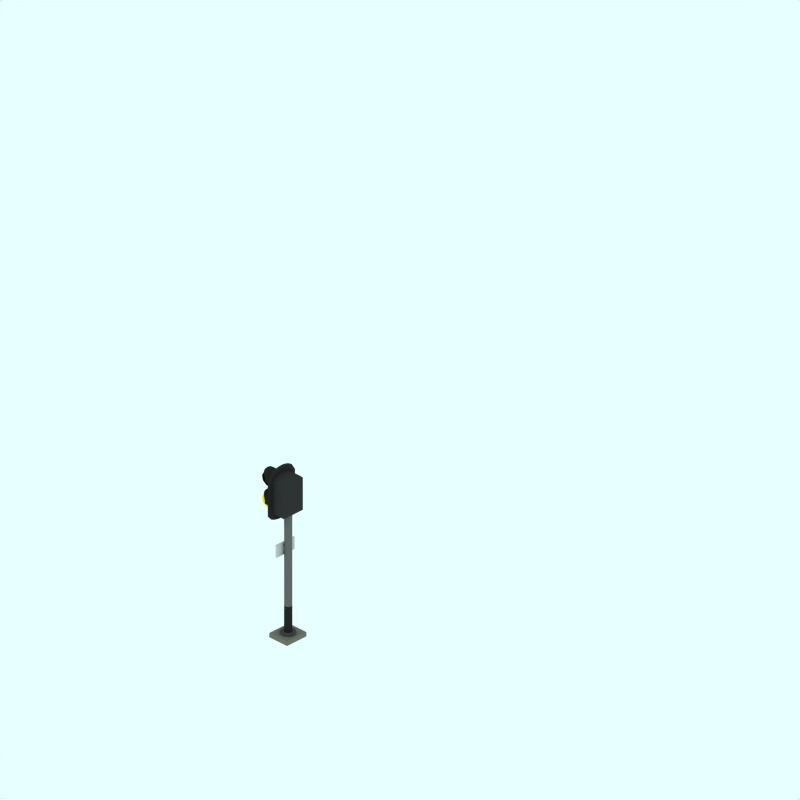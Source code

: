 # Source: two-aspect-colour-light-short-post.blend  (saved by Blender 2.65.0; exported with 4.5.12 LTS)
import bpy
from mathutils import Matrix  # noqa: F401  (used for matrix-valued properties, if any)

bpy.ops.wm.read_factory_settings(use_empty=True)
scene = bpy.context.scene
scene.name = 'Scene'

# ---- collections
col_collection_1 = bpy.data.collections.new('Collection 1'); scene.collection.children.link(col_collection_1)
col_collection_2 = bpy.data.collections.new('Collection 2'); scene.collection.children.link(col_collection_2)
col_collection_2.hide_render = True
col_collection_2.hide_viewport = True
col_collection_3 = bpy.data.collections.new('Collection 3'); scene.collection.children.link(col_collection_3)
col_collection_4 = bpy.data.collections.new('Collection 4'); scene.collection.children.link(col_collection_4)
col_collection_4.hide_render = True
col_collection_4.hide_viewport = True
col_collection_5 = bpy.data.collections.new('Collection 5'); scene.collection.children.link(col_collection_5)
col_collection_5.hide_render = True
col_collection_5.hide_viewport = True

# ---- materials (node trees are filled in below, after node groups)
mat_red = bpy.data.materials.new('Red')
mat_red.alpha_threshold = 0.0
mat_red.diffuse_color = (1.0, 0.9, 0.0, 1.0)
mat_red.roughness = 0.5
mat_red.line_color = (0.0, 0.0, 0.0, 1.0)
mat_black = bpy.data.materials.new('Black')
mat_black.alpha_threshold = 0.0
mat_black.preview_render_type = 'CUBE'
mat_black.diffuse_color = (0.15, 0.15, 0.15, 1.0)
mat_black.specular_color = (1.0, 0.9999, 0.9999)
mat_black.roughness = 0.5
mat_black.line_color = (0.0, 0.0, 0.0, 1.0)
mat_green = bpy.data.materials.new('Green')
mat_green.alpha_threshold = 0.0
mat_green.diffuse_color = (0.01, 0.05, 0.0025, 1.0)
mat_green.roughness = 0.5
mat_green.line_color = (0.0, 0.0, 0.0, 1.0)
mat_charcoal = bpy.data.materials.new('Charcoal')
mat_charcoal.alpha_threshold = 0.0
mat_charcoal.preview_render_type = 'CUBE'
mat_charcoal.diffuse_color = (0.2, 0.2, 0.2, 1.0)
mat_charcoal.specular_color = (1.0, 0.9999, 0.9999)
mat_charcoal.roughness = 0.5
mat_charcoal.line_color = (0.0, 0.0, 0.0, 1.0)
mat_metal = bpy.data.materials.new('Metal')
mat_metal.alpha_threshold = 0.0
mat_metal.preview_render_type = 'CUBE'
mat_metal.diffuse_color = (0.3, 0.3, 0.3, 1.0)
mat_metal.specular_color = (1.0, 0.9999, 0.9999)
mat_metal.roughness = 0.5
mat_metal.line_color = (0.0, 0.0, 0.0, 1.0)
mat_white = bpy.data.materials.new('White')
mat_white.alpha_threshold = 0.0
mat_white.roughness = 0.5
mat_white.line_color = (0.0, 0.0, 0.0, 1.0)
mat_concrete = bpy.data.materials.new('Concrete')
mat_concrete.alpha_threshold = 0.0
mat_concrete.diffuse_color = (0.45, 0.4499, 0.397, 1.0)
mat_concrete.roughness = 0.5
mat_concrete.line_color = (0.0, 0.0, 0.0, 1.0)
mat_material_004 = bpy.data.materials.new('Material.004')
mat_material_004.alpha_threshold = 0.0
mat_material_004.diffuse_color = (0.4, 0.4, 0.4, 1.0)
mat_material_004.roughness = 0.5
mat_material_004.line_color = (0.0, 0.0, 0.0, 1.0)
mat_black_001 = bpy.data.materials.new('Black.001')
mat_black_001.alpha_threshold = 0.0
mat_black_001.diffuse_color = (0.12, 0.12, 0.12, 1.0)
mat_black_001.specular_color = (0.5, 0.4999, 0.4999)
mat_black_001.roughness = 0.5
mat_black_001.line_color = (0.0, 0.0, 0.0, 1.0)
mat_charcoal_001 = bpy.data.materials.new('Charcoal.001')
mat_charcoal_001.alpha_threshold = 0.0
mat_charcoal_001.diffuse_color = (0.16, 0.16, 0.16, 1.0)
mat_charcoal_001.specular_color = (0.5, 0.4999, 0.4999)
mat_charcoal_001.roughness = 0.5
mat_charcoal_001.line_color = (0.0, 0.0, 0.0, 1.0)
mat_white_light = bpy.data.materials.new('White light')
mat_white_light.alpha_threshold = 0.0
mat_white_light.diffuse_color = (1.0, 1.0, 1.0, 1.0)
mat_white_light.roughness = 0.5
mat_white_light.line_color = (0.0, 0.0, 0.0, 1.0)

# ---- material node trees

# ---- world
world_world = bpy.data.worlds.new('World'); scene.world = world_world
world_world.color = (0.9059, 1.0, 1.0)
world_world.use_sun_shadow = False
world_world.sun_shadow_jitter_overblur = 0.0
world_world.cycles.sampling_method = 'MANUAL'
world_world.cycles.sample_map_resolution = 256

# ---- cameras
cam_camera_001 = bpy.data.cameras.new('Camera.001')
cam_camera_001.type = 'ORTHO'
cam_camera_001.passepartout_alpha = 0.2
cam_camera_001.clip_end = 100.0
cam_camera_001.lens = 35.0
cam_camera_001.sensor_width = 32.0
cam_camera_001.sensor_height = 18.0
cam_camera_001.ortho_scale = 12.0
cam_camera_001.display_size = 5.91
cam_camera_001.show_passepartout = False
cam_camera_001.show_safe_areas = True
cam_camera_001.dof.focus_distance = 0.0
cam_camera_001.dof.aperture_fstop = 128.0

# ---- lights
light_lamp = bpy.data.lights.new('Lamp', 'SPOT')
light_lamp.transmission_factor = 0.0
light_lamp.energy = 8.0
light_lamp.shadow_buffer_clip_start = 0.5
light_lamp.shadow_soft_size = 1.0
light_lamp.shadow_maximum_resolution = 0.006
light_lamp.use_absolute_resolution = True
light_lamp.cycles.use_multiple_importance_sampling = False

# ---- meshes
me_icosphere_004 = bpy.data.meshes.new('Icosphere.004')
me_icosphere_004.from_pydata([(0.0, 0.0, -1.0), (0.7236, -0.5257, -0.4472), (-0.2764, -0.8506, -0.4472), (-0.8944, 0.0, -0.4472), (-0.2764, 0.8506, -0.4472), (0.7236, 0.5257, -0.4472), (0.2764, -0.8506, 0.4472), (-0.7236, -0.5257, 0.4472), (-0.7236, 0.5257, 0.4472), (0.2764, 0.8506, 0.4472), (0.8944, 0.0, 0.4472), (0.0, 0.0, 1.0), (0.4253, -0.309, -0.8507), (0.2629, -0.809, -0.5257), (-0.1625, -0.5, -0.8507), (0.4253, 0.309, -0.8507), (0.8506, 0.0, -0.5257), (-0.6882, -0.5, -0.5257), (-0.5257, 0.0, -0.8507), (-0.6882, 0.5, -0.5257), (-0.1625, 0.5, -0.8507), (0.2629, 0.809, -0.5257), (0.9511, 0.309, 0.0), (0.9511, -0.309, 0.0), (0.5878, -0.809, 0.0), (0.0, -1.0, 0.0), (-0.5878, -0.809, 0.0), (-0.9511, -0.309, 0.0), (-0.9511, 0.309, 0.0), (-0.5878, 0.809, 0.0), (0.0, 1.0, 0.0), (0.5878, 0.809, 0.0), (0.6882, -0.5, 0.5257), (-0.2629, -0.809, 0.5257), (-0.8506, 0.0, 0.5257), (-0.2629, 0.809, 0.5257), (0.6882, 0.5, 0.5257), (0.5257, 0.0, 0.8507), (0.1625, -0.5, 0.8507), (-0.4253, -0.309, 0.8507), (-0.4253, 0.309, 0.8507), (0.1625, 0.5, 0.8507)], [], [(0, 12, 14), (1, 12, 16), (0, 14, 18), (0, 18, 20), (0, 20, 15), (1, 16, 23), (2, 13, 25), (3, 17, 27), (4, 19, 29), (5, 21, 31), (1, 23, 24), (2, 25, 26), (3, 27, 28), (4, 29, 30), (5, 31, 22), (6, 32, 38), (7, 33, 39), (8, 34, 40), (9, 35, 41), (10, 36, 37), (14, 13, 2), (14, 12, 13), (12, 1, 13), (16, 15, 5), (16, 12, 15), (12, 0, 15), (18, 17, 3), (18, 14, 17), (14, 2, 17), (20, 19, 4), (20, 18, 19), (18, 3, 19), (15, 21, 5), (15, 20, 21), (20, 4, 21), (23, 22, 10), (23, 16, 22), (16, 5, 22), (25, 24, 6), (25, 13, 24), (13, 1, 24), (27, 26, 7), (27, 17, 26), (17, 2, 26), (29, 28, 8), (29, 19, 28), (19, 3, 28), (31, 30, 9), (31, 21, 30), (21, 4, 30), (24, 32, 6), (24, 23, 32), (23, 10, 32), (26, 33, 7), (26, 25, 33), (25, 6, 33), (28, 34, 8), (28, 27, 34), (27, 7, 34), (30, 35, 9), (30, 29, 35), (29, 8, 35), (22, 36, 10), (22, 31, 36), (31, 9, 36), (38, 37, 11), (38, 32, 37), (32, 10, 37), (39, 38, 11), (39, 33, 38), (33, 6, 38), (40, 39, 11), (40, 34, 39), (34, 7, 39), (41, 40, 11), (41, 35, 40), (35, 8, 40), (37, 41, 11), (37, 36, 41), (36, 9, 41)])
me_icosphere_004.materials.append(mat_red)
me_icosphere_004.use_remesh_preserve_volume = False
me_icosphere_004.use_remesh_preserve_attributes = False
me_icosphere_004.use_mirror_vertex_groups = False
me_icosphere_004.update()
me_cylinder_001 = bpy.data.meshes.new('Cylinder.001')
me_cylinder_001.from_pydata([(-0.1951, -0.9808, -1.0), (-0.1951, -0.9808, 0.389), (-0.3827, -0.9239, -1.0), (-0.3827, -0.9239, 0.4503), (-0.5556, -0.8315, -1.0), (-0.5556, -0.8315, 0.5955), (-0.7071, -0.7071, -1.0), (-0.7071, -0.7071, 0.7677), (-0.8315, -0.5556, -1.0), (-0.8315, -0.5556, 0.9149), (-0.9239, -0.3827, -1.0), (-0.9239, -0.3827, 0.9942), (-0.9808, -0.1951, -1.0), (-0.9808, -0.1951, 1.0), (-1.0, 9.656e-07, -1.0), (-1.0, 9.656e-07, 1.0), (-0.9808, 0.1951, -1.0), (-0.9808, 0.1951, 1.0), (-0.9239, 0.3827, -1.0), (-0.9239, 0.3827, 0.9942), (-0.8315, 0.5556, -1.0), (-0.8315, 0.5556, 0.9149), (-0.7071, 0.7071, -1.0), (-0.7071, 0.7071, 0.7677), (-0.5556, 0.8315, -1.0), (-0.5556, 0.8315, 0.5955), (-0.3827, 0.9239, -1.0), (-0.3827, 0.9239, 0.4503), (-0.1951, 0.9808, -1.0), (-0.1951, 0.9808, 0.389)], [], [(0, 1, 3, 2), (2, 3, 5, 4), (4, 5, 7, 6), (6, 7, 9, 8), (8, 9, 11, 10), (10, 11, 13, 12), (12, 13, 15, 14), (14, 15, 17, 16), (16, 17, 19, 18), (18, 19, 21, 20), (20, 21, 23, 22), (22, 23, 25, 24), (24, 25, 27, 26), (26, 27, 29, 28)])
me_cylinder_001.materials.append(mat_black)
me_cylinder_001.use_remesh_preserve_volume = False
me_cylinder_001.use_remesh_preserve_attributes = False
me_cylinder_001.use_mirror_vertex_groups = False
me_cylinder_001.update()
me_icosphere_001 = bpy.data.meshes.new('Icosphere.001')
me_icosphere_001.from_pydata([(0.0, 0.0, -1.0), (0.7236, -0.5257, -0.4472), (-0.2764, -0.8506, -0.4472), (-0.8944, 0.0, -0.4472), (-0.2764, 0.8506, -0.4472), (0.7236, 0.5257, -0.4472), (0.2764, -0.8506, 0.4472), (-0.7236, -0.5257, 0.4472), (-0.7236, 0.5257, 0.4472), (0.2764, 0.8506, 0.4472), (0.8944, 0.0, 0.4472), (0.0, 0.0, 1.0), (0.4253, -0.309, -0.8507), (0.2629, -0.809, -0.5257), (-0.1625, -0.5, -0.8507), (0.4253, 0.309, -0.8507), (0.8506, 0.0, -0.5257), (-0.6882, -0.5, -0.5257), (-0.5257, 0.0, -0.8507), (-0.6882, 0.5, -0.5257), (-0.1625, 0.5, -0.8507), (0.2629, 0.809, -0.5257), (0.9511, 0.309, 0.0), (0.9511, -0.309, 0.0), (0.5878, -0.809, 0.0), (0.0, -1.0, 0.0), (-0.5878, -0.809, 0.0), (-0.9511, -0.309, 0.0), (-0.9511, 0.309, 0.0), (-0.5878, 0.809, 0.0), (0.0, 1.0, 0.0), (0.5878, 0.809, 0.0), (0.6882, -0.5, 0.5257), (-0.2629, -0.809, 0.5257), (-0.8506, 0.0, 0.5257), (-0.2629, 0.809, 0.5257), (0.6882, 0.5, 0.5257), (0.5257, 0.0, 0.8507), (0.1625, -0.5, 0.8507), (-0.4253, -0.309, 0.8507), (-0.4253, 0.309, 0.8507), (0.1625, 0.5, 0.8507)], [], [(0, 12, 14), (1, 12, 16), (0, 14, 18), (0, 18, 20), (0, 20, 15), (1, 16, 23), (2, 13, 25), (3, 17, 27), (4, 19, 29), (5, 21, 31), (1, 23, 24), (2, 25, 26), (3, 27, 28), (4, 29, 30), (5, 31, 22), (6, 32, 38), (7, 33, 39), (8, 34, 40), (9, 35, 41), (10, 36, 37), (14, 13, 2), (14, 12, 13), (12, 1, 13), (16, 15, 5), (16, 12, 15), (12, 0, 15), (18, 17, 3), (18, 14, 17), (14, 2, 17), (20, 19, 4), (20, 18, 19), (18, 3, 19), (15, 21, 5), (15, 20, 21), (20, 4, 21), (23, 22, 10), (23, 16, 22), (16, 5, 22), (25, 24, 6), (25, 13, 24), (13, 1, 24), (27, 26, 7), (27, 17, 26), (17, 2, 26), (29, 28, 8), (29, 19, 28), (19, 3, 28), (31, 30, 9), (31, 21, 30), (21, 4, 30), (24, 32, 6), (24, 23, 32), (23, 10, 32), (26, 33, 7), (26, 25, 33), (25, 6, 33), (28, 34, 8), (28, 27, 34), (27, 7, 34), (30, 35, 9), (30, 29, 35), (29, 8, 35), (22, 36, 10), (22, 31, 36), (31, 9, 36), (38, 37, 11), (38, 32, 37), (32, 10, 37), (39, 38, 11), (39, 33, 38), (33, 6, 38), (40, 39, 11), (40, 34, 39), (34, 7, 39), (41, 40, 11), (41, 35, 40), (35, 8, 40), (37, 41, 11), (37, 36, 41), (36, 9, 41)])
me_icosphere_001.materials.append(mat_green)
me_icosphere_001.use_remesh_preserve_volume = False
me_icosphere_001.use_remesh_preserve_attributes = False
me_icosphere_001.use_mirror_vertex_groups = False
me_icosphere_001.update()
me_cylinder_005 = bpy.data.meshes.new('Cylinder.005')
me_cylinder_005.from_pydata([(-0.1951, -0.9808, -1.0), (-0.1951, -0.9808, 0.389), (-0.3827, -0.9239, -1.0), (-0.3827, -0.9239, 0.4503), (-0.5556, -0.8315, -1.0), (-0.5556, -0.8315, 0.5955), (-0.7071, -0.7071, -1.0), (-0.7071, -0.7071, 0.7677), (-0.8315, -0.5556, -1.0), (-0.8315, -0.5556, 0.9149), (-0.9239, -0.3827, -1.0), (-0.9239, -0.3827, 0.9942), (-0.9808, -0.1951, -1.0), (-0.9808, -0.1951, 1.0), (-1.0, 9.656e-07, -1.0), (-1.0, 9.656e-07, 1.0), (-0.9808, 0.1951, -1.0), (-0.9808, 0.1951, 1.0), (-0.9239, 0.3827, -1.0), (-0.9239, 0.3827, 0.9942), (-0.8315, 0.5556, -1.0), (-0.8315, 0.5556, 0.9149), (-0.7071, 0.7071, -1.0), (-0.7071, 0.7071, 0.7677), (-0.5556, 0.8315, -1.0), (-0.5556, 0.8315, 0.5955), (-0.3827, 0.9239, -1.0), (-0.3827, 0.9239, 0.4503), (-0.1951, 0.9808, -1.0), (-0.1951, 0.9808, 0.389)], [], [(0, 1, 3, 2), (2, 3, 5, 4), (4, 5, 7, 6), (6, 7, 9, 8), (8, 9, 11, 10), (10, 11, 13, 12), (12, 13, 15, 14), (14, 15, 17, 16), (16, 17, 19, 18), (18, 19, 21, 20), (20, 21, 23, 22), (22, 23, 25, 24), (24, 25, 27, 26), (26, 27, 29, 28)])
me_cylinder_005.materials.append(mat_black)
me_cylinder_005.use_remesh_preserve_volume = False
me_cylinder_005.use_remesh_preserve_attributes = False
me_cylinder_005.use_mirror_vertex_groups = False
me_cylinder_005.update()
me_plane_002 = bpy.data.meshes.new('Plane.002')
me_plane_002.from_pydata([(-0.08038, -0.5139, 8.157e-08), (-0.7427, -0.5139, 4.268e-08), (-0.08038, 0.05931, 8.157e-08), (-0.7427, 0.05931, 4.268e-08), (0.06732, -0.2273, 7.042e-08), (-0.9472, -0.2273, 5.812e-08), (0.0447, -0.08399, 7.212e-08), (-0.9159, -0.3706, 5.576e-08), (0.0447, -0.3706, 7.212e-08), (-0.9159, -0.08399, 5.576e-08), (0.01037, -0.01234, 7.472e-08), (-0.8683, -0.4422, 5.217e-08), (0.01037, -0.4422, 7.472e-08), (-0.8683, -0.01234, 5.217e-08), (0.06195, -0.1556, 7.082e-08), (-0.9398, -0.2989, 5.756e-08), (0.06195, -0.2989, 7.082e-08), (-0.9398, -0.1556, 5.756e-08)], [], [(13, 10, 2, 3), (15, 16, 4, 5), (17, 14, 6, 9), (11, 12, 8, 7), (9, 6, 10, 13), (7, 8, 16, 15), (5, 4, 14, 17), (1, 0, 12, 11)])
me_plane_002.materials.append(mat_charcoal)
me_plane_002.use_remesh_preserve_volume = False
me_plane_002.use_remesh_preserve_attributes = False
me_plane_002.use_mirror_vertex_groups = False
me_plane_002.update()
me_cube_028 = bpy.data.meshes.new('Cube.028')
me_cube_028.from_pydata([(-0.537, -1.021, -2.283), (-0.537, 0.9206, -2.283), (0.8128, 0.9206, -2.283), (0.8128, -1.021, -2.283), (-0.537, -1.021, 5.463), (-0.537, 0.9206, 5.463), (0.8128, 0.9206, 5.463), (0.8128, -1.021, 5.463), (-0.537, -0.05038, 6.63), (-0.537, -0.05038, -2.283), (0.8128, -0.05038, 6.63), (0.8128, -0.05038, -2.283), (-0.537, 0.4351, 6.433), (-0.537, -0.5358, -2.283), (0.8128, -0.5358, 6.433), (0.8128, 0.4351, -2.283), (-0.537, -0.5358, 6.433), (-0.537, 0.4351, -2.283), (0.8128, 0.4351, 6.433), (0.8128, -0.5358, -2.283), (-0.537, 0.6778, 6.108), (-0.537, -0.7786, -2.283), (0.8128, -0.7786, 6.108), (0.8128, 0.6778, -2.283), (-0.537, -0.7786, 6.108), (-0.537, 0.6778, -2.283), (0.8128, 0.6778, 6.108), (0.8128, -0.7786, -2.283), (-0.537, 0.1924, 6.584), (-0.537, -0.2931, -2.283), (0.8128, -0.2931, 6.584), (0.8128, 0.1924, -2.283), (-0.537, -0.2931, 6.584), (-0.537, 0.1924, -2.283), (0.8128, 0.1924, 6.584), (0.8128, -0.2931, -2.283)], [], [(20, 5, 1, 25), (5, 6, 2, 1), (22, 7, 3, 27), (7, 4, 0, 3), (25, 1, 2, 23), (26, 6, 5, 20), (32, 8, 9, 29), (34, 10, 11, 31), (29, 9, 11, 35), (30, 10, 8, 32), (28, 12, 17, 33), (30, 14, 19, 35), (33, 17, 15, 31), (34, 18, 12, 28), (24, 16, 13, 21), (26, 18, 15, 23), (21, 13, 19, 27), (22, 14, 16, 24), (12, 20, 25, 17), (14, 22, 27, 19), (17, 25, 23, 15), (18, 26, 20, 12), (16, 32, 29, 13), (18, 34, 31, 15), (13, 29, 35, 19), (14, 30, 32, 16), (8, 28, 33, 9), (10, 30, 35, 11), (9, 33, 31, 11), (10, 34, 28, 8), (4, 24, 21, 0), (6, 26, 23, 2), (0, 21, 27, 3), (7, 22, 24, 4)])
me_cube_028.materials.append(mat_charcoal)
me_cube_028.use_remesh_preserve_volume = False
me_cube_028.use_remesh_preserve_attributes = False
me_cube_028.use_mirror_vertex_groups = False
me_cube_028.update()
me_cube_027 = bpy.data.meshes.new('Cube.027')
me_cube_027.from_pydata([(0.7357, -0.9115, -1.0), (0.7357, 0.9302, -1.0), (0.8689, 0.9302, -1.0), (0.8689, -0.9115, -1.0), (0.7357, -0.9115, 1.904), (0.7357, 0.9302, 1.904), (0.8689, 0.9302, 1.904), (0.8689, -0.9115, 1.904)], [], [(4, 5, 1, 0), (5, 6, 2, 1), (6, 7, 3, 2), (7, 4, 0, 3), (0, 1, 2, 3), (7, 6, 5, 4)])
me_cube_027.materials.append(mat_white)
me_cube_027.use_remesh_preserve_volume = False
me_cube_027.use_remesh_preserve_attributes = False
me_cube_027.use_mirror_vertex_groups = False
me_cube_027.update()
me_cube_002 = bpy.data.meshes.new('Cube.002')
me_cube_002.from_pydata([(-1.0, -1.0, -1.0), (-1.0, 1.0, -1.0), (1.0, 1.0, -1.0), (1.0, -1.0, -1.0), (-1.0, -1.0, 1.0), (-1.0, 1.0, 1.0), (1.0, 1.0, 1.0), (1.0, -1.0, 1.0)], [], [(4, 5, 1, 0), (5, 6, 2, 1), (6, 7, 3, 2), (7, 4, 0, 3), (0, 1, 2, 3), (7, 6, 5, 4)])
me_cube_002.materials.append(mat_concrete)
me_cube_002.use_remesh_preserve_volume = False
me_cube_002.use_remesh_preserve_attributes = False
me_cube_002.use_mirror_vertex_groups = False
me_cube_002.update()
me_cylinder_004 = bpy.data.meshes.new('Cylinder.004')
me_cylinder_004.from_pydata([(0.0, 1.0, -1.0), (0.0, 1.0, 1.0), (0.1951, 0.9808, -1.0), (0.1951, 0.9808, 1.0), (0.3827, 0.9239, -1.0), (0.3827, 0.9239, 1.0), (0.5556, 0.8315, -1.0), (0.5556, 0.8315, 1.0), (0.7071, 0.7071, -1.0), (0.7071, 0.7071, 1.0), (0.8315, 0.5556, -1.0), (0.8315, 0.5556, 1.0), (0.9239, 0.3827, -1.0), (0.9239, 0.3827, 1.0), (0.9808, 0.1951, -1.0), (0.9808, 0.1951, 1.0), (1.0, 7.55e-08, -1.0), (1.0, 7.55e-08, 1.0), (0.9808, -0.1951, -1.0), (0.9808, -0.1951, 1.0), (0.9239, -0.3827, -1.0), (0.9239, -0.3827, 1.0), (0.8315, -0.5556, -1.0), (0.8315, -0.5556, 1.0), (0.7071, -0.7071, -1.0), (0.7071, -0.7071, 1.0), (0.5556, -0.8315, -1.0), (0.5556, -0.8315, 1.0), (0.3827, -0.9239, -1.0), (0.3827, -0.9239, 1.0), (0.1951, -0.9808, -1.0), (0.1951, -0.9808, 1.0), (-3.258e-07, -1.0, -1.0), (-3.258e-07, -1.0, 1.0), (-0.1951, -0.9808, -1.0), (-0.1951, -0.9808, 1.0), (-0.3827, -0.9239, -1.0), (-0.3827, -0.9239, 1.0), (-0.5556, -0.8315, -1.0), (-0.5556, -0.8315, 1.0), (-0.7071, -0.7071, -1.0), (-0.7071, -0.7071, 1.0), (-0.8315, -0.5556, -1.0), (-0.8315, -0.5556, 1.0), (-0.9239, -0.3827, -1.0), (-0.9239, -0.3827, 1.0), (-0.9808, -0.1951, -1.0), (-0.9808, -0.1951, 1.0), (-1.0, 9.656e-07, -1.0), (-1.0, 9.656e-07, 1.0), (-0.9808, 0.1951, -1.0), (-0.9808, 0.1951, 1.0), (-0.9239, 0.3827, -1.0), (-0.9239, 0.3827, 1.0), (-0.8315, 0.5556, -1.0), (-0.8315, 0.5556, 1.0), (-0.7071, 0.7071, -1.0), (-0.7071, 0.7071, 1.0), (-0.5556, 0.8315, -1.0), (-0.5556, 0.8315, 1.0), (-0.3827, 0.9239, -1.0), (-0.3827, 0.9239, 1.0), (-0.1951, 0.9808, -1.0), (-0.1951, 0.9808, 1.0)], [], [(0, 1, 3, 2), (2, 3, 5, 4), (4, 5, 7, 6), (6, 7, 9, 8), (8, 9, 11, 10), (10, 11, 13, 12), (12, 13, 15, 14), (14, 15, 17, 16), (16, 17, 19, 18), (18, 19, 21, 20), (20, 21, 23, 22), (22, 23, 25, 24), (24, 25, 27, 26), (26, 27, 29, 28), (28, 29, 31, 30), (30, 31, 33, 32), (32, 33, 35, 34), (34, 35, 37, 36), (36, 37, 39, 38), (38, 39, 41, 40), (40, 41, 43, 42), (42, 43, 45, 44), (44, 45, 47, 46), (46, 47, 49, 48), (48, 49, 51, 50), (50, 51, 53, 52), (52, 53, 55, 54), (54, 55, 57, 56), (56, 57, 59, 58), (58, 59, 61, 60), (3, 1, 63, 61, 59, 57, 55, 53, 51, 49, 47, 45, 43, 41, 39, 37, 35, 33, 31, 29, 27, 25, 23, 21, 19, 17, 15, 13, 11, 9, 7, 5), (62, 63, 1, 0), (60, 61, 63, 62), (0, 2, 4, 6, 8, 10, 12, 14, 16, 18, 20, 22, 24, 26, 28, 30, 32, 34, 36, 38, 40, 42, 44, 46, 48, 50, 52, 54, 56, 58, 60, 62)])
me_cylinder_004.materials.append(mat_metal)
me_cylinder_004.use_remesh_preserve_volume = False
me_cylinder_004.use_remesh_preserve_attributes = False
me_cylinder_004.use_mirror_vertex_groups = False
me_cylinder_004.update()
me_cylinder_003 = bpy.data.meshes.new('Cylinder.003')
me_cylinder_003.from_pydata([(0.0, 1.0, -1.0), (0.0, 1.0, 1.0), (0.1951, 0.9808, -1.0), (0.1951, 0.9808, 1.0), (0.3827, 0.9239, -1.0), (0.3827, 0.9239, 1.0), (0.5556, 0.8315, -1.0), (0.5556, 0.8315, 1.0), (0.7071, 0.7071, -1.0), (0.7071, 0.7071, 1.0), (0.8315, 0.5556, -1.0), (0.8315, 0.5556, 1.0), (0.9239, 0.3827, -1.0), (0.9239, 0.3827, 1.0), (0.9808, 0.1951, -1.0), (0.9808, 0.1951, 1.0), (1.0, 7.55e-08, -1.0), (1.0, 7.55e-08, 1.0), (0.9808, -0.1951, -1.0), (0.9808, -0.1951, 1.0), (0.9239, -0.3827, -1.0), (0.9239, -0.3827, 1.0), (0.8315, -0.5556, -1.0), (0.8315, -0.5556, 1.0), (0.7071, -0.7071, -1.0), (0.7071, -0.7071, 1.0), (0.5556, -0.8315, -1.0), (0.5556, -0.8315, 1.0), (0.3827, -0.9239, -1.0), (0.3827, -0.9239, 1.0), (0.1951, -0.9808, -1.0), (0.1951, -0.9808, 1.0), (-3.258e-07, -1.0, -1.0), (-3.258e-07, -1.0, 1.0), (-0.1951, -0.9808, -1.0), (-0.1951, -0.9808, 1.0), (-0.3827, -0.9239, -1.0), (-0.3827, -0.9239, 1.0), (-0.5556, -0.8315, -1.0), (-0.5556, -0.8315, 1.0), (-0.7071, -0.7071, -1.0), (-0.7071, -0.7071, 1.0), (-0.8315, -0.5556, -1.0), (-0.8315, -0.5556, 1.0), (-0.9239, -0.3827, -1.0), (-0.9239, -0.3827, 1.0), (-0.9808, -0.1951, -1.0), (-0.9808, -0.1951, 1.0), (-1.0, 9.656e-07, -1.0), (-1.0, 9.656e-07, 1.0), (-0.9808, 0.1951, -1.0), (-0.9808, 0.1951, 1.0), (-0.9239, 0.3827, -1.0), (-0.9239, 0.3827, 1.0), (-0.8315, 0.5556, -1.0), (-0.8315, 0.5556, 1.0), (-0.7071, 0.7071, -1.0), (-0.7071, 0.7071, 1.0), (-0.5556, 0.8315, -1.0), (-0.5556, 0.8315, 1.0), (-0.3827, 0.9239, -1.0), (-0.3827, 0.9239, 1.0), (-0.1951, 0.9808, -1.0), (-0.1951, 0.9808, 1.0)], [], [(0, 1, 3, 2), (2, 3, 5, 4), (4, 5, 7, 6), (6, 7, 9, 8), (8, 9, 11, 10), (10, 11, 13, 12), (12, 13, 15, 14), (14, 15, 17, 16), (16, 17, 19, 18), (18, 19, 21, 20), (20, 21, 23, 22), (22, 23, 25, 24), (24, 25, 27, 26), (26, 27, 29, 28), (28, 29, 31, 30), (30, 31, 33, 32), (32, 33, 35, 34), (34, 35, 37, 36), (36, 37, 39, 38), (38, 39, 41, 40), (40, 41, 43, 42), (42, 43, 45, 44), (44, 45, 47, 46), (46, 47, 49, 48), (48, 49, 51, 50), (50, 51, 53, 52), (52, 53, 55, 54), (54, 55, 57, 56), (56, 57, 59, 58), (58, 59, 61, 60), (3, 1, 63, 61, 59, 57, 55, 53, 51, 49, 47, 45, 43, 41, 39, 37, 35, 33, 31, 29, 27, 25, 23, 21, 19, 17, 15, 13, 11, 9, 7, 5), (62, 63, 1, 0), (60, 61, 63, 62), (0, 2, 4, 6, 8, 10, 12, 14, 16, 18, 20, 22, 24, 26, 28, 30, 32, 34, 36, 38, 40, 42, 44, 46, 48, 50, 52, 54, 56, 58, 60, 62)])
me_cylinder_003.materials.append(mat_material_004)
me_cylinder_003.use_remesh_preserve_volume = False
me_cylinder_003.use_remesh_preserve_attributes = False
me_cylinder_003.use_mirror_vertex_groups = False
me_cylinder_003.update()
me_cylinder_002 = bpy.data.meshes.new('Cylinder.002')
me_cylinder_002.from_pydata([(0.0, 1.0, -1.0), (0.0, 1.0, 1.0), (0.1951, 0.9808, -1.0), (0.1951, 0.9808, 1.0), (0.3827, 0.9239, -1.0), (0.3827, 0.9239, 1.0), (0.5556, 0.8315, -1.0), (0.5556, 0.8315, 1.0), (0.7071, 0.7071, -1.0), (0.7071, 0.7071, 1.0), (0.8315, 0.5556, -1.0), (0.8315, 0.5556, 1.0), (0.9239, 0.3827, -1.0), (0.9239, 0.3827, 1.0), (0.9808, 0.1951, -1.0), (0.9808, 0.1951, 1.0), (1.0, 7.55e-08, -1.0), (1.0, 7.55e-08, 1.0), (0.9808, -0.1951, -1.0), (0.9808, -0.1951, 1.0), (0.9239, -0.3827, -1.0), (0.9239, -0.3827, 1.0), (0.8315, -0.5556, -1.0), (0.8315, -0.5556, 1.0), (0.7071, -0.7071, -1.0), (0.7071, -0.7071, 1.0), (0.5556, -0.8315, -1.0), (0.5556, -0.8315, 1.0), (0.3827, -0.9239, -1.0), (0.3827, -0.9239, 1.0), (0.1951, -0.9808, -1.0), (0.1951, -0.9808, 1.0), (-3.258e-07, -1.0, -1.0), (-3.258e-07, -1.0, 1.0), (-0.1951, -0.9808, -1.0), (-0.1951, -0.9808, 1.0), (-0.3827, -0.9239, -1.0), (-0.3827, -0.9239, 1.0), (-0.5556, -0.8315, -1.0), (-0.5556, -0.8315, 1.0), (-0.7071, -0.7071, -1.0), (-0.7071, -0.7071, 1.0), (-0.8315, -0.5556, -1.0), (-0.8315, -0.5556, 1.0), (-0.9239, -0.3827, -1.0), (-0.9239, -0.3827, 1.0), (-0.9808, -0.1951, -1.0), (-0.9808, -0.1951, 1.0), (-1.0, 9.656e-07, -1.0), (-1.0, 9.656e-07, 1.0), (-0.9808, 0.1951, -1.0), (-0.9808, 0.1951, 1.0), (-0.9239, 0.3827, -1.0), (-0.9239, 0.3827, 1.0), (-0.8315, 0.5556, -1.0), (-0.8315, 0.5556, 1.0), (-0.7071, 0.7071, -1.0), (-0.7071, 0.7071, 1.0), (-0.5556, 0.8315, -1.0), (-0.5556, 0.8315, 1.0), (-0.3827, 0.9239, -1.0), (-0.3827, 0.9239, 1.0), (-0.1951, 0.9808, -1.0), (-0.1951, 0.9808, 1.0)], [], [(0, 1, 3, 2), (2, 3, 5, 4), (4, 5, 7, 6), (6, 7, 9, 8), (8, 9, 11, 10), (10, 11, 13, 12), (12, 13, 15, 14), (14, 15, 17, 16), (16, 17, 19, 18), (18, 19, 21, 20), (20, 21, 23, 22), (22, 23, 25, 24), (24, 25, 27, 26), (26, 27, 29, 28), (28, 29, 31, 30), (30, 31, 33, 32), (32, 33, 35, 34), (34, 35, 37, 36), (36, 37, 39, 38), (38, 39, 41, 40), (40, 41, 43, 42), (42, 43, 45, 44), (44, 45, 47, 46), (46, 47, 49, 48), (48, 49, 51, 50), (50, 51, 53, 52), (52, 53, 55, 54), (54, 55, 57, 56), (56, 57, 59, 58), (58, 59, 61, 60), (3, 1, 63, 61, 59, 57, 55, 53, 51, 49, 47, 45, 43, 41, 39, 37, 35, 33, 31, 29, 27, 25, 23, 21, 19, 17, 15, 13, 11, 9, 7, 5), (62, 63, 1, 0), (60, 61, 63, 62), (0, 2, 4, 6, 8, 10, 12, 14, 16, 18, 20, 22, 24, 26, 28, 30, 32, 34, 36, 38, 40, 42, 44, 46, 48, 50, 52, 54, 56, 58, 60, 62)])
me_cylinder_002.materials.append(mat_black)
me_cylinder_002.use_remesh_preserve_volume = False
me_cylinder_002.use_remesh_preserve_attributes = False
me_cylinder_002.use_mirror_vertex_groups = False
me_cylinder_002.update()
me_circle_001 = bpy.data.meshes.new('Circle.001')
me_circle_001.from_pydata([], [], [])
me_circle_001.use_remesh_preserve_volume = False
me_circle_001.use_remesh_preserve_attributes = False
me_circle_001.use_mirror_vertex_groups = False
me_circle_001.update()
me_circle = bpy.data.meshes.new('Circle')
me_circle.from_pydata([], [], [])
me_circle.use_remesh_preserve_volume = False
me_circle.use_remesh_preserve_attributes = False
me_circle.use_mirror_vertex_groups = False
me_circle.update()
me_sphere = bpy.data.meshes.new('Sphere')
me_sphere.from_pydata([(-1.333e-06, 1.25e-06, 31.62), (-22.88, 16.62, 14.14), (8.74, 26.9, 14.14), (28.28, 4.856e-07, 14.14), (-8.74, 26.9, -14.14), (22.88, 16.62, -14.14), (-28.28, -7.508e-07, -14.14), (1.432e-06, -1.515e-06, -31.62), (-13.45, 9.772, 26.9), (5.137, 15.81, 26.9), (-8.313, 25.58, 16.63), (-26.9, 5.941e-07, 16.63), (16.63, 1.043e-06, 26.9), (21.76, 15.81, 16.63), (-30.08, 9.772, -1.941e-06), (-18.59, 25.58, -2.13e-06), (4.973e-08, 31.62, -1.581e-06), (18.59, 25.58, -5.047e-07), (30.08, 9.772, 6.886e-07), (-21.76, 15.81, -16.63), (8.313, 25.58, -16.63), (26.9, -8.593e-07, -16.63), (-16.63, -1.308e-06, -26.9), (-5.137, 15.81, -26.9), (13.45, 9.772, -26.9), (-24.33, 17.68, -2.035e-06), (-20.73, 21.1, 7.071), (-21.46, 21.63, -2.082e-06), (-19.66, 23.34, 3.536), (-22.53, 19.39, 3.536), (-22.9, 19.65, -2.059e-06), (-20.02, 23.61, -2.106e-06), (-20.2, 22.22, 5.303), (-19.12, 24.46, 1.768), (-21.63, 20.25, 5.303), (-23.43, 18.53, 1.768), (-20.56, 22.49, 1.768), (-21.1, 21.37, 3.536), (-22.0, 20.51, 1.768), (-22.18, 20.64, -2.071e-06), (-20.74, 22.62, -2.094e-06), (-19.93, 22.78, 4.419), (-19.39, 23.9, 2.652), (-22.08, 19.82, 4.419), (-22.98, 18.96, 2.652), (-21.01, 22.06, 0.8839), (-20.11, 22.92, 2.652), (-21.82, 20.38, 3.536), (-20.38, 22.36, 3.536), (-21.73, 21.07, 0.8839), (-22.26, 19.95, 2.652), (-20.29, 23.05, 0.8839), (-19.57, 24.04, 0.8839), (-19.84, 23.48, 1.768), (-20.83, 21.93, 2.652), (-21.55, 20.94, 2.652), (-21.28, 21.5, 1.768), (-23.16, 19.09, 0.8839), (-22.45, 20.08, 0.8839), (-22.71, 19.52, 1.768), (-21.37, 20.81, 4.419), (-20.65, 21.8, 4.419), (-20.92, 21.24, 5.303), (-6.725, 4.886, 29.26), (-18.17, 13.2, 20.52), (2.569, 7.906, 29.26), (6.939, 21.36, 20.52), (0.2137, 26.24, 15.38), (-15.6, 21.1, 15.38), (-24.89, 8.312, 15.38), (-29.18, 4.886, -7.071), (-26.48, 13.2, 7.071), (-13.66, 26.24, -7.071), (4.37, 29.26, 7.071), (-4.37, 29.26, -7.071), (13.66, 26.24, 7.071), (20.73, 21.1, -7.071), (-25.02, 7.906, -15.38), (-15.25, 21.36, -15.38), (-0.2137, 26.24, -15.38), (15.6, 21.1, -15.38), (-22.45, -1.03e-06, -20.52), (-8.313, -1.412e-06, -29.26), (-6.939, 21.36, -20.52), (-2.569, 7.906, -29.26), (18.17, 13.2, -20.52), (6.725, 4.886, -29.26), (-10.88, 17.68, 21.76), (-4.156, 12.79, 26.9), (-1.588, 20.7, 21.76), (-20.17, 4.886, 21.76), (-28.49, 4.886, 8.313), (-4.156, 28.6, 8.313), (-13.45, 25.58, 8.313), (-9.294, 28.6, -1.855e-06), (-25.92, 12.79, -8.313), (-20.17, 20.7, -8.313), (4.156, 28.6, -8.313), (9.294, 28.6, -1.043e-06), (13.45, 25.58, -8.313), (-13.45, 15.81, -21.76), (-19.19, 7.906, -21.76), (-10.88, 7.906, -26.9), (10.88, 17.68, -21.76), (1.588, 20.7, -21.76), (4.156, 12.79, -26.9), (-19.08, 24.81, 0.4419)], [], [(9, 13, 12), (3, 12, 13), (18, 3, 13), (13, 17, 18), (21, 18, 5), (30, 25, 19), (26, 32, 10), (25, 35, 1), (34, 26, 1), (31, 40, 19), (40, 27, 19), (27, 39, 19), (39, 30, 19), (32, 41, 10), (41, 28, 10), (28, 42, 10), (42, 33, 10), (51, 36, 45), (45, 40, 51), (31, 51, 40), (40, 45, 27), (51, 31, 52), (52, 53, 51), (36, 51, 53), (53, 52, 33), (42, 28, 46), (46, 53, 42), (33, 42, 53), (53, 46, 36), (54, 36, 46), (46, 48, 54), (37, 54, 48), (48, 46, 28), (54, 37, 55), (55, 56, 54), (36, 54, 56), (56, 55, 38), (49, 27, 45), (45, 56, 49), (38, 49, 56), (56, 45, 36), (50, 38, 55), (55, 47, 50), (29, 50, 47), (47, 55, 37), (30, 57, 25), (57, 35, 25), (57, 30, 58), (58, 59, 57), (35, 57, 59), (59, 58, 38), (50, 29, 44), (44, 59, 50), (38, 50, 59), (59, 44, 35), (49, 38, 58), (58, 39, 49), (27, 49, 39), (39, 58, 30), (60, 34, 43), (43, 47, 60), (37, 60, 47), (47, 43, 29), (60, 37, 61), (61, 62, 60), (34, 60, 62), (62, 61, 32), (34, 62, 26), (62, 32, 26), (41, 32, 61), (61, 48, 41), (28, 41, 48), (48, 61, 37), (35, 44, 1), (44, 29, 1), (29, 43, 1), (43, 34, 1), (68, 10, 87), (87, 64, 68), (1, 68, 64), (64, 87, 8), (88, 8, 87), (87, 89, 88), (9, 88, 89), (89, 87, 10), (67, 2, 66), (66, 89, 67), (10, 67, 89), (89, 66, 9), (88, 9, 65), (65, 63, 88), (8, 88, 63), (65, 0, 63), (90, 11, 69), (69, 64, 90), (8, 90, 64), (64, 69, 1), (9, 66, 13), (66, 2, 13), (0, 65, 12), (65, 9, 12), (91, 14, 71), (71, 69, 91), (11, 91, 69), (69, 71, 1), (92, 16, 73), (73, 67, 92), (10, 92, 67), (67, 73, 2), (92, 10, 93), (93, 94, 92), (16, 92, 94), (94, 93, 15), (72, 4, 74), (74, 94, 72), (15, 72, 94), (94, 74, 16), (17, 76, 18), (76, 5, 18), (2, 75, 13), (75, 17, 13), (77, 19, 95), (95, 70, 77), (6, 77, 70), (70, 95, 14), (78, 4, 72), (72, 96, 78), (19, 78, 96), (96, 72, 15), (79, 20, 97), (97, 74, 79), (4, 79, 74), (74, 97, 16), (98, 16, 97), (97, 99, 98), (17, 98, 99), (99, 97, 20), (80, 5, 76), (76, 99, 80), (20, 80, 99), (99, 76, 17), (98, 17, 75), (75, 73, 98), (16, 98, 73), (73, 75, 2), (100, 23, 83), (83, 78, 100), (19, 100, 78), (78, 83, 4), (100, 19, 101), (101, 102, 100), (23, 100, 102), (102, 101, 22), (82, 7, 84), (84, 102, 82), (22, 82, 102), (102, 84, 23), (81, 22, 101), (101, 77, 81), (6, 81, 77), (77, 101, 19), (103, 24, 85), (85, 80, 103), (20, 103, 80), (80, 85, 5), (103, 20, 104), (104, 105, 103), (24, 103, 105), (105, 104, 23), (84, 7, 86), (86, 105, 84), (23, 84, 105), (105, 86, 24), (83, 23, 104), (104, 79, 83), (4, 83, 79), (79, 104, 20), (5, 85, 21), (85, 24, 21), (14, 95, 25), (95, 19, 25), (1, 71, 25), (71, 14, 25), (10, 68, 26), (68, 1, 26), (19, 96, 31), (96, 15, 31), (15, 93, 33), (93, 10, 33), (52, 106, 33), (106, 15, 33), (15, 106, 31), (106, 52, 31)])
me_sphere.use_remesh_preserve_volume = False
me_sphere.use_remesh_preserve_attributes = False
me_sphere.use_mirror_vertex_groups = False
me_sphere.update()
me_cylinder_006 = bpy.data.meshes.new('Cylinder.006')
me_cylinder_006.from_pydata([(0.0, 1.0, -1.0), (0.0, 1.0, 1.0), (0.1951, 0.9808, -1.0), (0.1951, 0.9808, 1.0), (0.3827, 0.9239, -1.0), (0.3827, 0.9239, 1.0), (0.5556, 0.8315, -1.0), (0.5556, 0.8315, 1.0), (0.7071, 0.7071, -1.0), (0.7071, 0.7071, 1.0), (0.8315, 0.5556, -1.0), (0.8315, 0.5556, 1.0), (0.9239, 0.3827, -1.0), (0.9239, 0.3827, 1.0), (0.9808, 0.1951, -1.0), (0.9808, 0.1951, 1.0), (1.0, 7.55e-08, -1.0), (1.0, 7.55e-08, 1.0), (0.9808, -0.1951, -1.0), (0.9808, -0.1951, 1.0), (0.9239, -0.3827, -1.0), (0.9239, -0.3827, 1.0), (0.8315, -0.5556, -1.0), (0.8315, -0.5556, 1.0), (0.7071, -0.7071, -1.0), (0.7071, -0.7071, 1.0), (0.5556, -0.8315, -1.0), (0.5556, -0.8315, 1.0), (0.3827, -0.9239, -1.0), (0.3827, -0.9239, 1.0), (0.1951, -0.9808, -1.0), (0.1951, -0.9808, 1.0), (-3.258e-07, -1.0, -1.0), (-3.258e-07, -1.0, 1.0), (-0.1951, -0.9808, -1.0), (-0.1951, -0.9808, 1.0), (-0.3827, -0.9239, -1.0), (-0.3827, -0.9239, 1.0), (-0.5556, -0.8315, -1.0), (-0.5556, -0.8315, 1.0), (-0.7071, -0.7071, -1.0), (-0.7071, -0.7071, 1.0), (-0.8315, -0.5556, -1.0), (-0.8315, -0.5556, 1.0), (-0.9239, -0.3827, -1.0), (-0.9239, -0.3827, 1.0), (-0.9808, -0.1951, -1.0), (-0.9808, -0.1951, 1.0), (-1.0, 9.656e-07, -1.0), (-1.0, 9.656e-07, 1.0), (-0.9808, 0.1951, -1.0), (-0.9808, 0.1951, 1.0), (-0.9239, 0.3827, -1.0), (-0.9239, 0.3827, 1.0), (-0.8315, 0.5556, -1.0), (-0.8315, 0.5556, 1.0), (-0.7071, 0.7071, -1.0), (-0.7071, 0.7071, 1.0), (-0.5556, 0.8315, -1.0), (-0.5556, 0.8315, 1.0), (-0.3827, 0.9239, -1.0), (-0.3827, 0.9239, 1.0), (-0.1951, 0.9808, -1.0), (-0.1951, 0.9808, 1.0)], [], [(0, 1, 3, 2), (2, 3, 5, 4), (4, 5, 7, 6), (6, 7, 9, 8), (8, 9, 11, 10), (10, 11, 13, 12), (12, 13, 15, 14), (14, 15, 17, 16), (16, 17, 19, 18), (18, 19, 21, 20), (20, 21, 23, 22), (22, 23, 25, 24), (24, 25, 27, 26), (26, 27, 29, 28), (28, 29, 31, 30), (30, 31, 33, 32), (32, 33, 35, 34), (34, 35, 37, 36), (36, 37, 39, 38), (38, 39, 41, 40), (40, 41, 43, 42), (42, 43, 45, 44), (44, 45, 47, 46), (46, 47, 49, 48), (48, 49, 51, 50), (50, 51, 53, 52), (52, 53, 55, 54), (54, 55, 57, 56), (56, 57, 59, 58), (58, 59, 61, 60), (3, 1, 63, 61, 59, 57, 55, 53, 51, 49, 47, 45, 43, 41, 39, 37, 35, 33, 31, 29, 27, 25, 23, 21, 19, 17, 15, 13, 11, 9, 7, 5), (62, 63, 1, 0), (60, 61, 63, 62), (0, 2, 4, 6, 8, 10, 12, 14, 16, 18, 20, 22, 24, 26, 28, 30, 32, 34, 36, 38, 40, 42, 44, 46, 48, 50, 52, 54, 56, 58, 60, 62)])
me_cylinder_006.materials.append(mat_material_004)
me_cylinder_006.use_remesh_preserve_volume = False
me_cylinder_006.use_remesh_preserve_attributes = False
me_cylinder_006.use_mirror_vertex_groups = False
me_cylinder_006.update()
me_cube_006 = bpy.data.meshes.new('Cube.006')
me_cube_006.from_pydata([(-0.537, -1.021, 1.647), (-0.537, 0.9206, 1.647), (0.8128, 0.9206, 1.647), (0.8128, -1.021, 1.647), (-0.537, -1.021, 5.463), (-0.537, 0.9206, 5.463), (0.8128, 0.9206, 5.463), (0.8128, -1.021, 5.463), (-0.537, -0.05038, 6.63), (-0.537, -0.05038, 1.647), (0.8128, -0.05038, 6.63), (0.8128, -0.05038, 1.647), (-0.537, 0.4351, 6.433), (-0.537, -0.5358, 1.647), (0.8128, -0.5358, 6.433), (0.8128, 0.4351, 1.647), (-0.537, -0.5358, 6.433), (-0.537, 0.4351, 1.647), (0.8128, 0.4351, 6.433), (0.8128, -0.5358, 1.647), (-0.537, 0.6778, 6.108), (-0.537, -0.7786, 1.647), (0.8128, -0.7786, 6.108), (0.8128, 0.6778, 1.647), (-0.537, -0.7786, 6.108), (-0.537, 0.6778, 1.647), (0.8128, 0.6778, 6.108), (0.8128, -0.7786, 1.647), (-0.537, 0.1924, 6.584), (-0.537, -0.2931, 1.647), (0.8128, -0.2931, 6.584), (0.8128, 0.1924, 1.647), (-0.537, -0.2931, 6.584), (-0.537, 0.1924, 1.647), (0.8128, 0.1924, 6.584), (0.8128, -0.2931, 1.647)], [], [(20, 5, 1, 25), (5, 6, 2, 1), (22, 7, 3, 27), (0, 3, 7, 4), (25, 1, 2, 23), (26, 6, 5, 20), (32, 8, 9, 29), (34, 10, 11, 31), (29, 9, 11, 35), (30, 10, 8, 32), (28, 12, 17, 33), (30, 14, 19, 35), (33, 17, 15, 31), (34, 18, 12, 28), (24, 16, 13, 21), (26, 18, 15, 23), (21, 13, 19, 27), (22, 14, 16, 24), (12, 20, 25, 17), (14, 22, 27, 19), (17, 25, 23, 15), (18, 26, 20, 12), (16, 32, 29, 13), (18, 34, 31, 15), (13, 29, 35, 19), (14, 30, 32, 16), (8, 28, 33, 9), (10, 30, 35, 11), (9, 33, 31, 11), (10, 34, 28, 8), (21, 0, 4, 24), (6, 26, 23, 2), (0, 21, 27, 3), (7, 22, 24, 4)])
me_cube_006.materials.append(mat_black_001)
me_cube_006.use_remesh_preserve_volume = False
me_cube_006.use_remesh_preserve_attributes = False
me_cube_006.use_mirror_vertex_groups = False
me_cube_006.update()
me_cube_005 = bpy.data.meshes.new('Cube.005')
me_cube_005.from_pydata([(-0.537, -1.021, 2.657), (-0.537, 0.9206, 2.657), (0.8128, 0.9206, 2.657), (0.8128, -1.021, 2.657), (-0.537, -1.021, 5.463), (-0.537, 0.9206, 5.463), (0.8128, 0.9206, 5.463), (0.8128, -1.021, 5.463), (-0.537, -0.05038, 6.63), (-0.537, -0.05038, 2.657), (0.8128, -0.05038, 6.63), (0.8128, -0.05038, 2.657), (-0.537, 0.4351, 6.433), (-0.537, -0.5358, 2.657), (0.8128, -0.5358, 6.433), (0.8128, 0.4351, 2.657), (-0.537, -0.5358, 6.433), (-0.537, 0.4351, 2.657), (0.8128, 0.4351, 6.433), (0.8128, -0.5358, 2.657), (-0.537, 0.6778, 6.108), (-0.537, -0.7786, 2.657), (0.8128, -0.7786, 6.108), (0.8128, 0.6778, 2.657), (-0.537, -0.7786, 6.108), (-0.537, 0.6778, 2.657), (0.8128, 0.6778, 6.108), (0.8128, -0.7786, 2.657), (-0.537, 0.1924, 6.584), (-0.537, -0.2931, 2.657), (0.8128, -0.2931, 6.584), (0.8128, 0.1924, 2.657), (-0.537, -0.2931, 6.584), (-0.537, 0.1924, 2.657), (0.8128, 0.1924, 6.584), (0.8128, -0.2931, 2.657)], [], [(20, 5, 1, 25), (5, 6, 2, 1), (22, 7, 3, 27), (0, 3, 7, 4), (25, 1, 2, 23), (26, 6, 5, 20), (32, 8, 9, 29), (34, 10, 11, 31), (29, 9, 11, 35), (30, 10, 8, 32), (28, 12, 17, 33), (30, 14, 19, 35), (33, 17, 15, 31), (34, 18, 12, 28), (24, 16, 13, 21), (26, 18, 15, 23), (21, 13, 19, 27), (22, 14, 16, 24), (12, 20, 25, 17), (14, 22, 27, 19), (17, 25, 23, 15), (18, 26, 20, 12), (16, 32, 29, 13), (18, 34, 31, 15), (13, 29, 35, 19), (14, 30, 32, 16), (8, 28, 33, 9), (10, 30, 35, 11), (9, 33, 31, 11), (10, 34, 28, 8), (21, 0, 4, 24), (6, 26, 23, 2), (0, 21, 27, 3), (7, 22, 24, 4)])
me_cube_005.materials.append(mat_charcoal_001)
me_cube_005.use_remesh_preserve_volume = False
me_cube_005.use_remesh_preserve_attributes = False
me_cube_005.use_mirror_vertex_groups = False
me_cube_005.update()
me_plane_000 = bpy.data.meshes.new('Plane.000')
me_plane_000.from_pydata([(-0.08038, -0.5139, 0.0), (-0.2978, -0.5139, 0.0), (-0.08038, 0.05931, 0.0), (-0.2978, 0.05931, 0.0), (0.06732, -0.2273, 0.0), (-0.5023, -0.2273, 0.0), (0.0447, -0.08399, 0.0), (-0.471, -0.3706, 0.0), (0.0447, -0.3706, 0.0), (-0.471, -0.08399, 0.0), (0.01037, -0.01234, 0.0), (-0.4234, -0.4422, 0.0), (0.01037, -0.4422, 0.0), (-0.4234, -0.01234, 0.0), (0.06195, -0.1556, 0.0), (-0.4949, -0.2989, 0.0), (0.06195, -0.2989, 0.0), (-0.4949, -0.1556, 0.0)], [], [(13, 10, 2, 3), (15, 16, 4, 5), (17, 14, 6, 9), (11, 12, 8, 7), (9, 6, 10, 13), (7, 8, 16, 15), (5, 4, 14, 17), (1, 0, 12, 11)])
me_plane_000.materials.append(mat_charcoal_001)
me_plane_000.use_remesh_preserve_volume = False
me_plane_000.use_remesh_preserve_attributes = False
me_plane_000.use_mirror_vertex_groups = False
me_plane_000.update()
me_cylinder_000 = bpy.data.meshes.new('Cylinder.000')
me_cylinder_000.from_pydata([(-0.1951, -0.9808, -1.0), (-0.1951, -0.9808, 0.389), (-0.3827, -0.9239, -1.0), (-0.3827, -0.9239, 0.4503), (-0.5556, -0.8315, -1.0), (-0.5556, -0.8315, 0.5955), (-0.7071, -0.7071, -1.0), (-0.7071, -0.7071, 0.7677), (-0.8315, -0.5556, -1.0), (-0.8315, -0.5556, 0.9149), (-0.9239, -0.3827, -1.0), (-0.9239, -0.3827, 0.9942), (-0.9808, -0.1951, -1.0), (-0.9808, -0.1951, 1.0), (-1.0, 9.656e-07, -1.0), (-1.0, 9.656e-07, 1.0), (-0.9808, 0.1951, -1.0), (-0.9808, 0.1951, 1.0), (-0.9239, 0.3827, -1.0), (-0.9239, 0.3827, 0.9942), (-0.8315, 0.5556, -1.0), (-0.8315, 0.5556, 0.9149), (-0.7071, 0.7071, -1.0), (-0.7071, 0.7071, 0.7677), (-0.5556, 0.8315, -1.0), (-0.5556, 0.8315, 0.5955), (-0.3827, 0.9239, -1.0), (-0.3827, 0.9239, 0.4503), (-0.1951, 0.9808, -1.0), (-0.1951, 0.9808, 0.389)], [], [(0, 1, 3, 2), (2, 3, 5, 4), (4, 5, 7, 6), (6, 7, 9, 8), (8, 9, 11, 10), (10, 11, 13, 12), (12, 13, 15, 14), (14, 15, 17, 16), (16, 17, 19, 18), (18, 19, 21, 20), (20, 21, 23, 22), (22, 23, 25, 24), (24, 25, 27, 26), (26, 27, 29, 28)])
me_cylinder_000.materials.append(mat_black_001)
me_cylinder_000.use_remesh_preserve_volume = False
me_cylinder_000.use_remesh_preserve_attributes = False
me_cylinder_000.use_mirror_vertex_groups = False
me_cylinder_000.update()

# ---- curves / text
txt_text = bpy.data.curves.new('Text', 'FONT')
txt_text.dimensions = '2D'
txt_text.body = 'SIG'
txt_text.materials.append(mat_metal)
txt_text.use_path_clamp = True
txt_text.bevel_resolution = 0
txt_text_001 = bpy.data.curves.new('Text.001', 'FONT')
txt_text_001.dimensions = '2D'
txt_text_001.body = 'A'
txt_text_001.materials.append(mat_white_light)
txt_text_001.use_path_clamp = True
txt_text_001.bevel_resolution = 0

# ---- objects
ob_icosphere_002 = bpy.data.objects.new('Icosphere.002', me_icosphere_004)
ob_cylinder_005 = bpy.data.objects.new('Cylinder.005', me_cylinder_001)
ob_icosphere_001 = bpy.data.objects.new('Icosphere.001', me_icosphere_001)
ob_cylinder_003 = bpy.data.objects.new('Cylinder.003', me_cylinder_005)
ob_plane = bpy.data.objects.new('Plane', me_plane_002)
ob_cube_023 = bpy.data.objects.new('Cube.023', me_cube_028)
ob_text = bpy.data.objects.new('Text', txt_text)
ob_cube_022 = bpy.data.objects.new('Cube.022', me_cube_027)
ob_cube_001 = bpy.data.objects.new('Cube.001', me_cube_002)
ob_cylinder_002 = bpy.data.objects.new('Cylinder.002', me_cylinder_004)
ob_cylinder_001 = bpy.data.objects.new('Cylinder.001', me_cylinder_003)
ob_cylinder = bpy.data.objects.new('Cylinder', me_cylinder_002)
ob_circle_001 = bpy.data.objects.new('Circle.001', me_circle_001)
ob_circle = bpy.data.objects.new('Circle', me_circle)
ob_camera = bpy.data.objects.new('Camera', cam_camera_001)
ob_sphere = bpy.data.objects.new('Sphere', me_sphere)
ob_lamp_001 = bpy.data.objects.new('Lamp.001', light_lamp)
ob_cylinder_004 = bpy.data.objects.new('Cylinder.004', me_cylinder_006)
ob_cube_025 = bpy.data.objects.new('Cube_025', me_cube_006)
ob_cube_024 = bpy.data.objects.new('Cube_024', me_cube_005)
ob_plane_001 = bpy.data.objects.new('Plane_001', me_plane_000)
ob_cylinder_003_1 = bpy.data.objects.new('Cylinder_003', me_cylinder_000)
ob_text_001 = bpy.data.objects.new('Text.001', txt_text_001)

# ---- transforms, parenting, visibility, modifiers, constraints
ob_icosphere_002.location = (-0.2974, -2.348, 2.525)
ob_icosphere_002.rotation_euler = (0.0, 0.0, 3.142)
ob_icosphere_002.scale = (0.2425, 0.153, 0.1408)
ob_icosphere_002.lineart.crease_threshold = 0.0
ob_cylinder_005.location = (-0.2792, -2.349, 2.483)
ob_cylinder_005.rotation_euler = (-3.142, 1.571, 0.0)
ob_cylinder_005.scale = (0.1907, 0.17, 0.1777)
ob_cylinder_005.lineart.crease_threshold = 0.0
ob_icosphere_001.location = (-0.2974, -2.348, 2.897)
ob_icosphere_001.rotation_euler = (0.0, 0.0, 3.142)
ob_icosphere_001.scale = (0.2425, 0.153, 0.1408)
ob_icosphere_001.lineart.crease_threshold = 0.0
ob_cylinder_003.location = (-0.2792, -2.349, 2.855)
ob_cylinder_003.rotation_euler = (-3.142, 1.571, 0.0)
ob_cylinder_003.scale = (0.1907, 0.17, 0.1777)
ob_cylinder_003.lineart.crease_threshold = 0.0
ob_plane.location = (-0.1706, -2.573, 2.346)
ob_plane.rotation_euler = (-3.142, 1.571, 0.0)
ob_plane.scale = (0.8952, 1.0, 1.0)
ob_plane.lineart.crease_threshold = 0.0
ob_cube_023.location = (-0.02024, -2.354, 2.603)
ob_cube_023.rotation_euler = (0.0, 0.0, 3.142)
ob_cube_023.scale = (0.1872, 0.2059, 0.072)
ob_cube_023.lineart.crease_threshold = 0.0
ob_text.location = (-0.1091, -2.187, 1.733)
ob_text.rotation_euler = (1.571, 0.0, 4.712)
ob_text.scale = (0.22, 0.22, 0.22)
ob_text.lineart.crease_threshold = 0.0
ob_cube_022.location = (0.05653, -2.343, 1.772)
ob_cube_022.rotation_euler = (0.0, 0.0, 3.142)
ob_cube_022.scale = (0.1872, 0.2059, 0.072)
ob_cube_022.lineart.crease_threshold = 0.0
ob_cube_001.location = (-0.03584, -2.343, 0.3089)
ob_cube_001.rotation_euler = (0.0, 0.0, 3.142)
ob_cube_001.scale = (0.1872, 0.2059, 0.036)
ob_cube_001.lineart.crease_threshold = 0.0
ob_cylinder_002.location = (-0.02994, -2.348, 0.3556)
ob_cylinder_002.rotation_euler = (0.0, 0.0, 3.142)
ob_cylinder_002.scale = (0.12, 0.12, 0.027)
ob_cylinder_002.lineart.crease_threshold = 0.0
ob_cylinder_001.location = (-0.0232, -2.348, 1.673)
ob_cylinder_001.rotation_euler = (0.0, 0.0, 3.142)
ob_cylinder_001.scale = (0.06, 0.06, 0.9)
ob_cylinder_001.lineart.crease_threshold = 0.0
ob_cylinder.location = (-0.0232, -2.348, 0.6039)
ob_cylinder.rotation_euler = (0.0, 0.0, 3.142)
ob_cylinder.scale = (0.06, 0.06, 0.225)
ob_cylinder.lineart.crease_threshold = 0.0
ob_circle_001.location = (-1.507, 1.976, 2.952)
ob_circle_001.rotation_euler = (1.571, -4.266e-17, -17.28)
ob_circle_001.scale = (0.9696, 0.8298, 0.9696)
ob_circle_001.lock_rotations_4d = False
ob_circle_001.empty_display_type = 'ARROWS'
ob_circle_001.lineart.crease_threshold = 0.0
ob_circle.location = (3.403, -5.062, 2.952)
ob_circle.rotation_euler = (1.571, -4.266e-17, -14.14)
ob_circle.scale = (0.9696, 0.8298, 0.9696)
ob_circle.lock_rotations_4d = False
ob_circle.empty_display_type = 'ARROWS'
ob_circle.lineart.crease_threshold = 0.0
ob_camera.location = (10.0, -10.0, 11.6)
ob_camera.rotation_euler = (1.047, 0.0, 0.7854)
ob_camera.lock_rotations_4d = False
ob_camera.empty_display_type = 'ARROWS'
ob_camera.color = (0.0, 0.0, 0.0, 1.0)
ob_camera.lineart.crease_threshold = 0.0
ob_sphere.location = (-0.02993, 0.1261, 0.07312)
ob_sphere.rotation_euler = (1.571, -0.0, 1.571)
ob_sphere.lock_rotations_4d = False
ob_sphere.empty_display_type = 'ARROWS'
ob_sphere.color = (0.0, 0.0, 0.0, 1.0)
ob_sphere.show_instancer_for_render = False
ob_sphere.instance_type = 'VERTS'
ob_sphere.use_instance_vertices_rotation = True
ob_sphere.lineart.crease_threshold = 0.0
ob_lamp_001.parent = ob_sphere
ob_lamp_001.matrix_parent_inverse = Matrix(((-4.371e-08, 1.0, -2.118e-22, -0.1261), (4.371e-08, 1.911e-15, 1.0, -0.07312), (1.0, 4.371e-08, -4.371e-08, 0.02993), (0.0, 0.0, 0.0, 1.0)))
ob_lamp_001.location = (-0.02993, 0.1261, 0.07312)
ob_lamp_001.rotation_euler = (1.571, -0.0, 1.571)
ob_lamp_001.lock_rotations_4d = False
ob_lamp_001.empty_display_type = 'ARROWS'
ob_lamp_001.color = (0.0, 0.0, 0.0, 1.0)
ob_lamp_001.lineart.crease_threshold = 0.0
ob_cylinder_004.location = (-0.0232, -2.348, 2.587)
ob_cylinder_004.rotation_euler = (0.0, 0.0, 3.142)
ob_cylinder_004.scale = (0.06, 0.06, 0.9)
ob_cylinder_004.lineart.crease_threshold = 0.0
ob_cube_025.location = (-0.2642, -2.358, 3.255)
ob_cube_025.rotation_euler = (0.0, -0.0, 3.142)
ob_cube_025.scale = (0.1872, 0.1988, 0.06633)
ob_cube_025.lineart.crease_threshold = 0.0
ob_cube_024.location = (-0.02024, -2.354, 3.263)
ob_cube_024.rotation_euler = (0.0, -0.0, 3.142)
ob_cube_024.scale = (0.1872, 0.2059, 0.072)
ob_cube_024.lineart.crease_threshold = 0.0
ob_plane_001.location = (-0.1706, -2.573, 3.338)
ob_plane_001.rotation_euler = (-3.142, 1.571, 0.0)
ob_plane_001.scale = (0.8952, 1.0, 1.0)
ob_plane_001.lineart.crease_threshold = 0.0
ob_cylinder_003_1.location = (-0.3414, -2.349, 3.538)
ob_cylinder_003_1.rotation_euler = (-3.142, 1.571, 0.0)
ob_cylinder_003_1.scale = (0.1907, 0.2554, 0.1682)
ob_cylinder_003_1.lineart.crease_threshold = 0.0
ob_text_001.location = (-0.4176, -2.251, 3.424)
ob_text_001.rotation_euler = (1.571, 0.0, 4.712)
ob_text_001.scale = (0.375, 0.375, 0.375)
ob_text_001.lineart.crease_threshold = 0.0

# ---- collection membership
col_collection_1.objects.link(ob_icosphere_002)
col_collection_1.objects.link(ob_cylinder_005)
col_collection_1.objects.link(ob_icosphere_001)
col_collection_1.objects.link(ob_cylinder_003)
col_collection_1.objects.link(ob_plane)
col_collection_1.objects.link(ob_cube_023)
col_collection_1.objects.link(ob_text)
col_collection_1.objects.link(ob_cube_022)
col_collection_1.objects.link(ob_cube_001)
col_collection_1.objects.link(ob_cylinder_002)
col_collection_1.objects.link(ob_cylinder_001)
col_collection_1.objects.link(ob_cylinder)
col_collection_1.objects.link(ob_circle_001)
col_collection_1.objects.link(ob_circle)
col_collection_2.objects.link(ob_camera)
col_collection_3.objects.link(ob_sphere)
col_collection_3.objects.link(ob_lamp_001)
col_collection_4.objects.link(ob_cylinder_004)
col_collection_4.objects.link(ob_cube_025)
col_collection_4.objects.link(ob_cube_024)
col_collection_4.objects.link(ob_plane_001)
col_collection_4.objects.link(ob_cylinder_003_1)
col_collection_5.objects.link(ob_text_001)

# ---- scene / render settings (as saved in the file)
scene.camera = ob_camera
scene.frame_start = 1; scene.frame_end = 250; scene.frame_set(1)
scene.render.engine = 'BLENDER_EEVEE_NEXT'
scene.render.image_settings.color_mode = 'RGB'
scene.render.image_settings.compression = 90
scene.render.resolution_x = 128
scene.render.resolution_y = 128
scene.render.pixel_aspect_x = 100.0
scene.render.pixel_aspect_y = 100.0
scene.render.fps = 25
scene.render.dither_intensity = 0.0
scene.render.use_compositing = False
scene.render.use_sequencer = False
scene.render.bake_margin = 2
scene.render.bake_bias = 0.0
scene.render.use_stamp_time = False
scene.render.use_stamp_date = False
scene.render.use_stamp_frame = False
scene.render.use_stamp_camera = False
scene.render.use_stamp_scene = False
scene.render.use_stamp_filename = False
scene.render.use_stamp_render_time = False
scene.render.stamp_font_size = 0
scene.cycles.use_denoising = False
scene.cycles.samples = 10
scene.cycles.sampling_pattern = 'TABULATED_SOBOL'
scene.cycles.light_sampling_threshold = 0.0
scene.cycles.use_adaptive_sampling = False
scene.cycles.use_light_tree = False
scene.cycles.blur_glossy = 0.0
scene.cycles.volume_bounces = 1
scene.cycles.pixel_filter_type = 'GAUSSIAN'
scene.cycles.sample_clamp_indirect = 0.0
scene.view_settings.view_transform = 'Raw'
bpy.context.view_layer.update()
